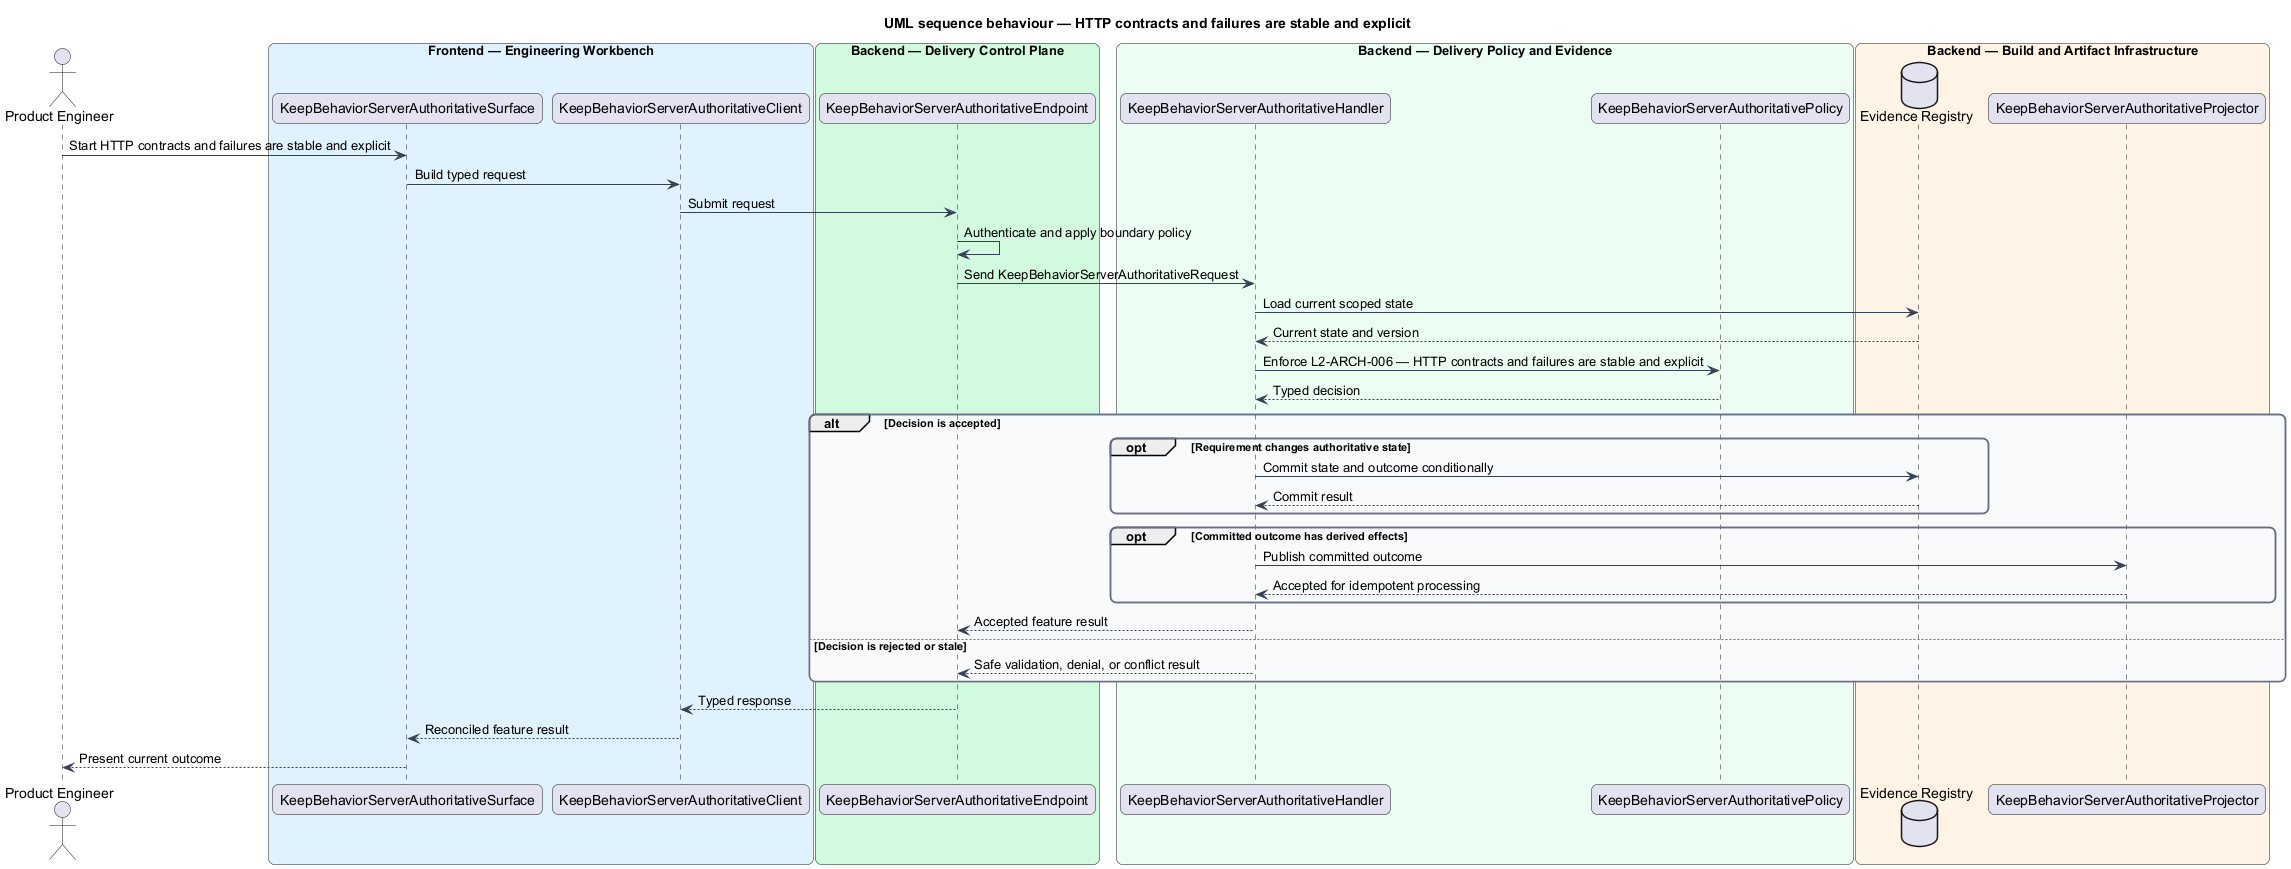

The diagram above was rendered by PlantUML. Its source (embedded in the PNG):
@startuml
title UML sequence behaviour — HTTP contracts and failures are stable and explicit
skinparam backgroundColor #FFFFFF
skinparam shadowing false
skinparam roundcorner 12
skinparam defaultFontName Arial
skinparam ArrowColor #344054
skinparam rectangle {
  BorderColor #344054
  FontColor #101828
}
skinparam package {
  BorderColor #667085
  FontColor #101828
  BackgroundColor #F9FAFB
}
actor "Product Engineer" as actor
box "Frontend — Engineering Workbench" #E0F2FE
  participant "KeepBehaviorServerAuthoritativeSurface" as surface
  participant "KeepBehaviorServerAuthoritativeClient" as client
end box
box "Backend — Delivery Control Plane" #D1FADF
  participant "KeepBehaviorServerAuthoritativeEndpoint" as endpoint
end box
box "Backend — Delivery Policy and Evidence" #ECFDF3
  participant "KeepBehaviorServerAuthoritativeHandler" as handler
  participant "KeepBehaviorServerAuthoritativePolicy" as policy
end box
box "Backend — Build and Artifact Infrastructure" #FFF4E5
  database "Evidence Registry" as store
  participant "KeepBehaviorServerAuthoritativeProjector" as projector
end box

actor -> surface : Start HTTP contracts and failures are stable and explicit
surface -> client : Build typed request
client -> endpoint : Submit request
endpoint -> endpoint : Authenticate and apply boundary policy
endpoint -> handler : Send KeepBehaviorServerAuthoritativeRequest
handler -> store : Load current scoped state
store --> handler : Current state and version
handler -> policy : Enforce L2-ARCH-006 — HTTP contracts and failures are stable and explicit
policy --> handler : Typed decision
alt Decision is accepted
  opt Requirement changes authoritative state
    handler -> store : Commit state and outcome conditionally
    store --> handler : Commit result
  end
  opt Committed outcome has derived effects
    handler -> projector : Publish committed outcome
    projector --> handler : Accepted for idempotent processing
  end
  handler --> endpoint : Accepted feature result
else Decision is rejected or stale
  handler --> endpoint : Safe validation, denial, or conflict result
end
endpoint --> client : Typed response
client --> surface : Reconciled feature result
surface --> actor : Present current outcome
@enduml